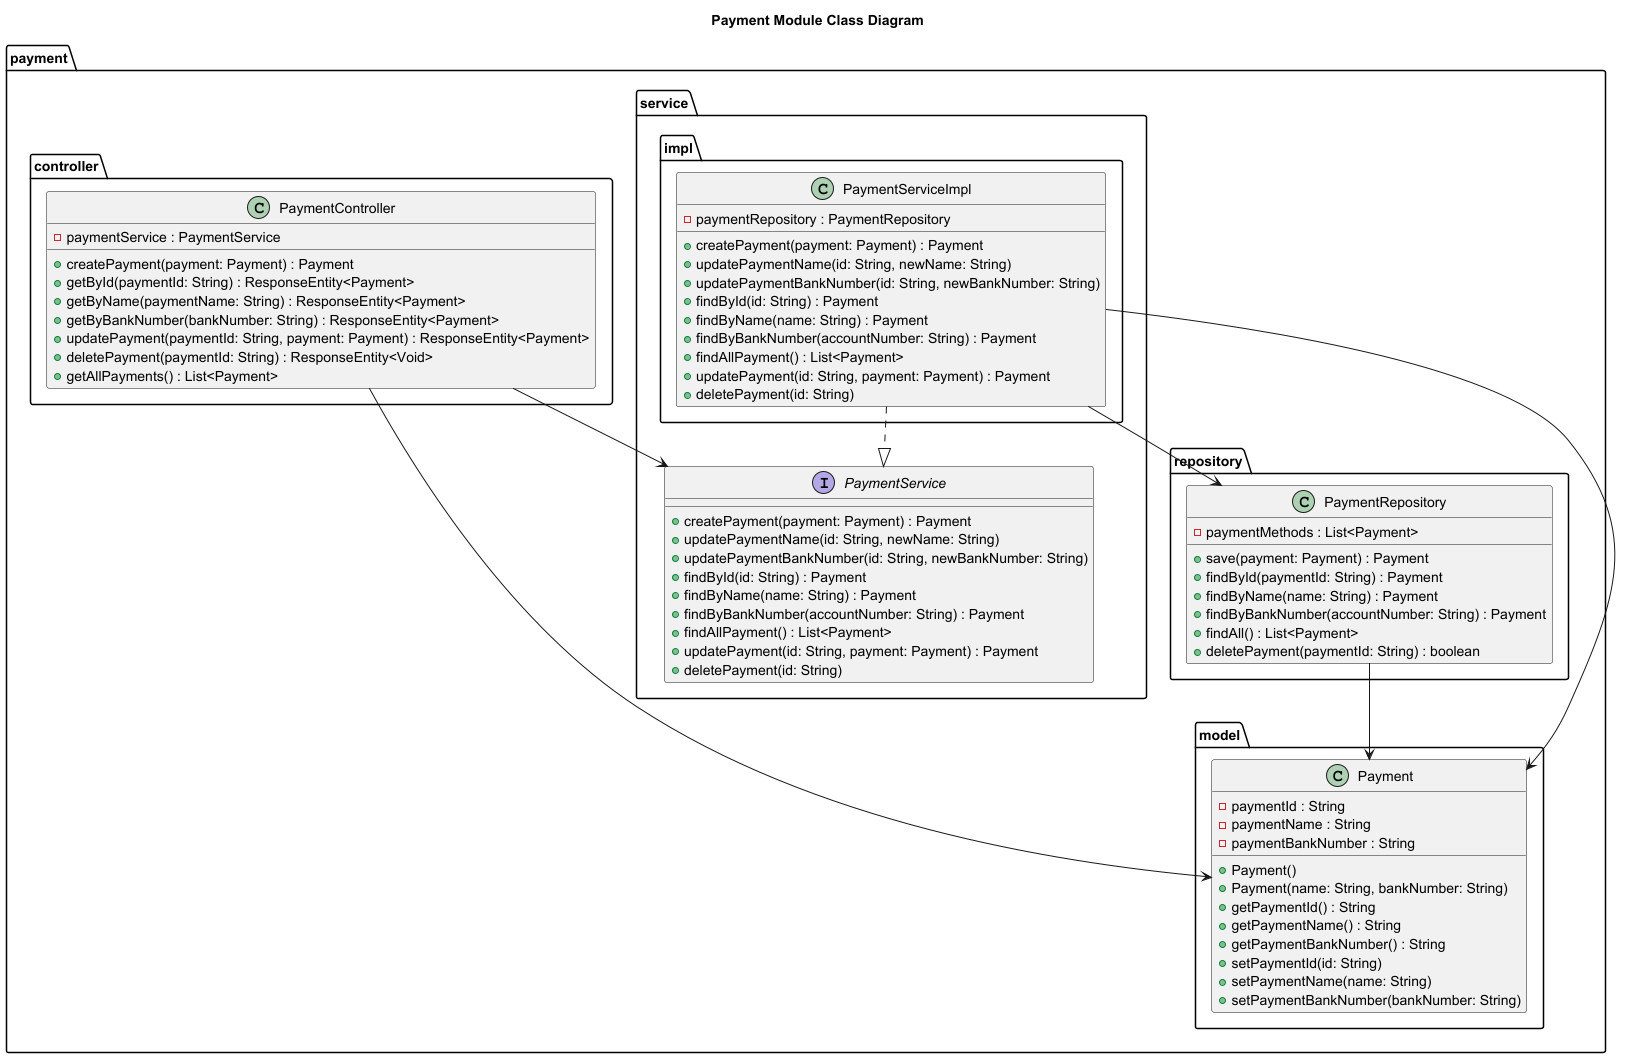

The diagram above was rendered by PlantUML. Its source (embedded in the PNG):
@startuml
title Payment Module Class Diagram

' Define package structure
package "payment.controller" {
    class PaymentController {
        - paymentService : PaymentService
        + createPayment(payment: Payment) : Payment
        + getById(paymentId: String) : ResponseEntity<Payment>
        + getByName(paymentName: String) : ResponseEntity<Payment>
        + getByBankNumber(bankNumber: String) : ResponseEntity<Payment>
        + updatePayment(paymentId: String, payment: Payment) : ResponseEntity<Payment>
        + deletePayment(paymentId: String) : ResponseEntity<Void>
        + getAllPayments() : List<Payment>
    }
}

package "payment.service" {
    interface PaymentService {
        + createPayment(payment: Payment) : Payment
        + updatePaymentName(id: String, newName: String)
        + updatePaymentBankNumber(id: String, newBankNumber: String)
        + findById(id: String) : Payment
        + findByName(name: String) : Payment
        + findByBankNumber(accountNumber: String) : Payment
        + findAllPayment() : List<Payment>
        + updatePayment(id: String, payment: Payment) : Payment
        + deletePayment(id: String)
    }
}

package "payment.service.impl" {
    class PaymentServiceImpl {
        - paymentRepository : PaymentRepository
        + createPayment(payment: Payment) : Payment
        + updatePaymentName(id: String, newName: String)
        + updatePaymentBankNumber(id: String, newBankNumber: String)
        + findById(id: String) : Payment
        + findByName(name: String) : Payment
        + findByBankNumber(accountNumber: String) : Payment
        + findAllPayment() : List<Payment>
        + updatePayment(id: String, payment: Payment) : Payment
        + deletePayment(id: String)
    }
}

package "payment.repository" {
    class PaymentRepository {
        - paymentMethods : List<Payment>
        + save(payment: Payment) : Payment
        + findById(paymentId: String) : Payment
        + findByName(name: String) : Payment
        + findByBankNumber(accountNumber: String) : Payment
        + findAll() : List<Payment>
        + deletePayment(paymentId: String) : boolean
    }
}

package "payment.model" {
    class Payment {
        - paymentId : String
        - paymentName : String
        - paymentBankNumber : String
        + Payment()
        + Payment(name: String, bankNumber: String)
        + getPaymentId() : String
        + getPaymentName() : String
        + getPaymentBankNumber() : String
        + setPaymentId(id: String)
        + setPaymentName(name: String)
        + setPaymentBankNumber(bankNumber: String)
    }
}

' Relationships
PaymentController --> PaymentService
PaymentServiceImpl ..|> PaymentService
PaymentServiceImpl --> PaymentRepository
PaymentRepository --> Payment
PaymentServiceImpl --> Payment
PaymentController --> Payment

@enduml